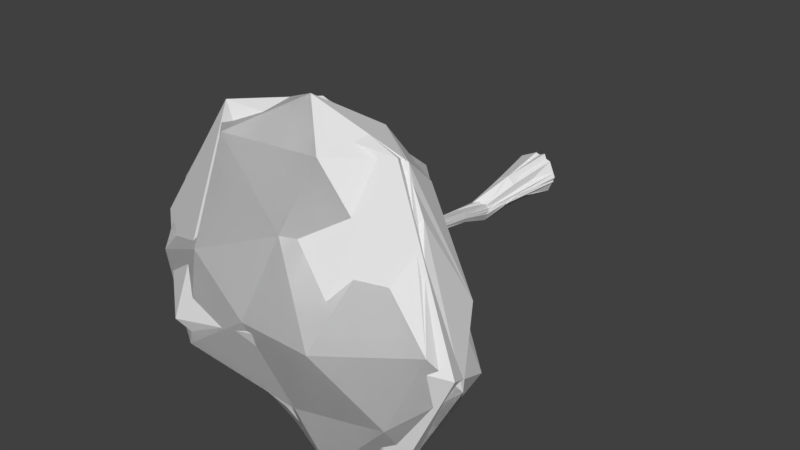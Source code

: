 # Source: agac3.blend  (saved by Blender 2.77.0; exported with 4.5.12 LTS)
import bpy
from mathutils import Matrix  # noqa: F401  (used for matrix-valued properties, if any)

bpy.ops.wm.read_factory_settings(use_empty=True)
scene = bpy.context.scene
scene.name = 'Scene'

# ---- collections
col_collection_1 = bpy.data.collections.new('Collection 1'); scene.collection.children.link(col_collection_1)

# ---- world
world_world = bpy.data.worlds.new('World'); scene.world = world_world
world_world.color = (0.05088, 0.05088, 0.05088)
world_world.use_sun_shadow = False
world_world.sun_shadow_jitter_overblur = 0.0
world_world.cycles.sampling_method = 'MANUAL'

# ---- meshes
me_cylinder_002 = bpy.data.meshes.new('Cylinder.002')
me_cylinder_002.from_pydata([(-0.2333, 1.71, -0.1047), (-0.1673, 0.8963, 4.605), (1.345, 1.228, -0.07574), (0.5015, 0.2433, 4.541), (1.989, -0.2312, -0.06738), (0.5488, -1.129, 4.431), (1.357, -1.751, -0.07154), (0.77, -0.9683, 4.64), (-0.005645, -2.131, -0.02134), (-0.5843, -2.218, 4.452), (-1.655, -1.774, -0.0763), (-1.484, -1.972, 4.431), (-2.17, -0.08697, -0.03737), (-1.337, -0.2567, 4.613), (-1.822, 0.933, -0.1372), (-1.046, 0.4834, 4.591), (0.4009, 0.2628, 11.91), (-0.6089, -0.321, 11.79), (0.5718, -0.3415, 11.9), (0.4283, -0.7481, 11.89), (0.02869, -0.721, 11.97), (-0.4496, -0.3928, 11.99), (-1.159, -0.7151, 11.79), (-0.885, -0.1085, 11.89), (0.6016, 0.6815, 23.99), (0.04286, 0.5742, 25.1), (0.88, 0.3746, 22.71), (0.4924, -0.325, 22.5), (0.1844, -0.574, 24.11), (-0.2542, -0.1345, 24.24), (-0.4212, 0.1188, 25.03), (-0.3872, 0.4079, 22.42), (0.00574, -0.6929, 21.05), (-0.07249, 0.1398, 22.03), (0.7312, 0.2778, 23.82), (0.5793, -0.3862, 20.63), (0.4587, 0.7166, 22.39), (0.5536, 0.1433, 21.8), (-0.2365, 0.2674, 24.68), (-0.1866, 0.2552, 21.62), (1.208, 2.147, 24.14), (1.116, 2.166, 25.66), (1.894, 1.701, 24.08), (2.154, 2.003, 26.26), (1.457, 2.605, 26.76), (2.355, 2.219, 24.33), (0.6614, 0.2644, 30.79), (0.3551, 0.833, 26.77), (0.5863, 0.6261, 26.18), (0.6252, 0.7545, 29.02), (0.2658, 0.07881, 27.11), (0.04886, 0.3762, 26.36), (-0.01816, 0.9853, 28.61), (-0.07099, 0.9605, 27.49), (-0.1552, 0.8913, 24.4), (10.98, -7.226, 26.38), (-4.167, -11.16, 26.9), (-14.12, 0.367, 26.63), (-4.112, 13.52, 27.23), (8.052, 10.61, 26.43), (3.944, -12.44, 33.56), (-11.15, -5.986, 32.62), (-9.566, 6.262, 31.78), (3.597, 13.49, 33.26), (12.47, 0.6815, 32.41), (-0.3517, 0.9539, 37.47), (-2.955, -6.769, 25.59), (6.155, -3.649, 25.0), (4.035, -11.18, 26.5), (11.53, 1.93, 25.83), (4.908, 7.541, 24.07), (-8.205, 0.3821, 25.97), (-11.1, -6.391, 25.99), (-2.079, 7.51, 28.15), (-10.24, 7.508, 25.15), (3.472, 13.55, 25.96), (13.79, -2.878, 29.83), (10.02, 9.507, 29.72), (0.2628, -13.44, 29.67), (9.07, -11.41, 29.72), (-15.4, -3.888, 29.65), (-9.645, -11.55, 29.73), (-9.124, 12.98, 30.13), (-15.07, 5.332, 29.57), (8.322, 13.46, 29.67), (-0.2148, 16.13, 29.72), (9.8, -5.982, 33.76), (-2.81, -8.272, 32.8), (-13.64, 0.6556, 33.48), (-4.456, 13.64, 34.54), (7.794, 7.509, 32.66), (2.241, -6.677, 35.2), (6.479, 1.254, 37.92), (-6.994, -3.824, 37.03), (-6.101, 4.52, 36.52), (1.499, 7.612, 35.16), (-1.585, -2.264, 8.011), (-1.871, -1.574, 8.012), (-0.2045, -2.264, 8.011), (-0.8949, -2.55, 8.011), (-1.581, -0.8908, 8.042), (-0.2021, -0.888, 8.03), (0.08139, -1.574, 8.011), (-0.8935, -0.6, 8.021), (0.1726, 0.6119, 17.04), (1.028, 0.3259, 16.3), (1.016, 1.12, 16.9), (-0.2987, 0.4072, 16.73), (0.5927, 0.273, 16.56), (1.221, 0.9382, 17.91), (0.4858, 1.153, 17.13), (0.04717, 1.115, 18.33)], [], [(0, 1, 3, 2), (2, 3, 5, 4), (4, 5, 7, 6), (6, 7, 9, 8), (8, 9, 11, 10), (10, 11, 13, 12), (97, 96, 21, 22), (12, 13, 15, 14), (14, 15, 1, 0), (0, 2, 4, 6, 8, 10, 12, 14), (33, 32, 28, 29), (99, 98, 19, 20), (100, 97, 22, 23), (102, 101, 16, 18), (96, 99, 20, 21), (103, 100, 23, 17), (101, 103, 17, 16), (98, 102, 18, 19), (31, 30, 52, 53), (35, 34, 26, 27), (25, 24, 40, 41), (36, 38, 31, 25), (39, 33, 29, 30), (32, 35, 27, 28), (26, 34, 43, 42), (38, 39, 30, 31), (111, 107, 39, 38), (109, 106, 37, 34), (108, 105, 35, 32), (107, 104, 33, 39), (110, 111, 38, 36), (106, 110, 36, 37), (105, 109, 34, 35), (104, 108, 32, 33), (45, 44, 41, 40), (43, 45, 40, 42), (37, 36, 44, 45), (34, 37, 45, 43), (24, 26, 42, 40), (36, 25, 41, 44), (46, 47, 53, 52, 51, 50, 49, 48), (29, 28, 50, 51), (27, 26, 48, 49), (24, 25, 47, 46), (25, 31, 53, 47), (30, 29, 51, 52), (28, 27, 49, 50), (26, 24, 46, 48), (54, 67, 66), (55, 67, 69), (54, 66, 71), (54, 71, 73), (54, 73, 70), (55, 69, 76), (56, 68, 78), (57, 72, 80), (58, 74, 82), (59, 75, 84), (55, 76, 79), (56, 78, 81), (57, 80, 83), (58, 82, 85), (59, 84, 77), (60, 86, 91), (61, 87, 93), (62, 88, 94), (63, 89, 95), (64, 90, 92), (92, 95, 65), (92, 90, 95), (90, 63, 95), (95, 94, 65), (95, 89, 94), (89, 62, 94), (94, 93, 65), (94, 88, 93), (88, 61, 93), (93, 91, 65), (93, 87, 91), (87, 60, 91), (91, 92, 65), (91, 86, 92), (86, 64, 92), (77, 90, 64), (77, 84, 90), (84, 63, 90), (85, 89, 63), (85, 82, 89), (82, 62, 89), (83, 88, 62), (83, 80, 88), (80, 61, 88), (81, 87, 61), (81, 78, 87), (78, 60, 87), (79, 86, 60), (79, 76, 86), (76, 64, 86), (84, 85, 63), (84, 75, 85), (75, 58, 85), (82, 83, 62), (82, 74, 83), (74, 57, 83), (80, 81, 61), (80, 72, 81), (72, 56, 81), (78, 79, 60), (78, 68, 79), (68, 55, 79), (76, 77, 64), (76, 69, 77), (69, 59, 77), (70, 75, 59), (70, 73, 75), (73, 58, 75), (73, 74, 58), (73, 71, 74), (71, 57, 74), (71, 72, 57), (71, 66, 72), (66, 56, 72), (69, 70, 59), (69, 67, 70), (67, 54, 70), (66, 68, 56), (66, 67, 68), (67, 55, 68), (7, 5, 102, 98), (3, 1, 103, 101), (1, 15, 100, 103), (11, 9, 99, 96), (5, 3, 101, 102), (15, 13, 97, 100), (9, 7, 98, 99), (13, 11, 96, 97), (21, 20, 108, 104), (19, 18, 109, 105), (16, 17, 110, 106), (17, 23, 111, 110), (22, 21, 104, 107), (20, 19, 105, 108), (18, 16, 106, 109), (23, 22, 107, 111)])
_uv = me_cylinder_002.uv_layers.new(name='UVMap')
_uv.uv.foreach_set('vector', [0.5512, 0.2452, 0.5513, 0.2443, 0.5516, 0.2443, 0.5516, 0.2452, 0.5516, 0.2452, 0.5516, 0.2443, 0.552, 0.2443, 0.5522, 0.2452, 0.5532, 0.2451, 0.5537, 0.2444, 0.5536, 0.2443, 0.5536, 0.2452, 0.5536, 0.2452, 0.5536, 0.2443, 0.5542, 0.2444, 0.5541, 0.2452, 0.5532, 0.2391, 0.5531, 0.24, 0.5528, 0.24, 0.5528, 0.2391, 0.5528, 0.2391, 0.5528, 0.24, 0.5524, 0.24, 0.5522, 0.2391, 0.5526, 0.2407, 0.5529, 0.2407, 0.5525, 0.2415, 0.5525, 0.2414, 0.5553, 0.2395, 0.5553, 0.2405, 0.555, 0.2405, 0.5549, 0.2395, 0.5549, 0.2395, 0.555, 0.2405, 0.5547, 0.2405, 0.5544, 0.2396, 0.5512, 0.2449, 0.5509, 0.2452, 0.5503, 0.2452, 0.5499, 0.245, 0.5499, 0.2448, 0.5502, 0.2445, 0.5508, 0.2445, 0.5511, 0.2446, 0.5524, 0.2435, 0.5527, 0.2433, 0.5527, 0.2439, 0.5525, 0.2439, 0.5544, 0.2438, 0.5541, 0.2438, 0.5537, 0.2431, 0.5538, 0.243, 0.5556, 0.2411, 0.5558, 0.2411, 0.5556, 0.2419, 0.5553, 0.2419, 0.5519, 0.2436, 0.5517, 0.2436, 0.5514, 0.2428, 0.5516, 0.2428, 0.5529, 0.2407, 0.5531, 0.2407, 0.5527, 0.2415, 0.5525, 0.2415, 0.5554, 0.2411, 0.5556, 0.2411, 0.5553, 0.2419, 0.5553, 0.2419, 0.5553, 0.2412, 0.5554, 0.2411, 0.5553, 0.2419, 0.555, 0.242, 0.5541, 0.2438, 0.5539, 0.2438, 0.5536, 0.243, 0.5537, 0.2431, 0.5554, 0.244, 0.5555, 0.2445, 0.5553, 0.2452, 0.5553, 0.245, 0.5535, 0.2415, 0.5534, 0.2409, 0.5533, 0.2411, 0.5536, 0.2412, 0.5501, 0.2439, 0.5504, 0.2438, 0.5505, 0.2441, 0.5502, 0.2442, 0.5551, 0.244, 0.5554, 0.2445, 0.5554, 0.244, 0.5553, 0.2445, 0.5524, 0.2434, 0.5524, 0.2435, 0.5525, 0.2439, 0.5524, 0.2441, 0.5538, 0.2415, 0.5535, 0.2415, 0.5536, 0.2412, 0.5537, 0.2409, 0.5502, 0.2436, 0.5499, 0.2435, 0.5499, 0.2428, 0.5503, 0.2432, 0.5554, 0.2445, 0.5554, 0.2439, 0.5555, 0.2445, 0.5554, 0.244, 0.555, 0.2432, 0.5552, 0.2429, 0.5554, 0.2439, 0.5554, 0.2445, 0.5498, 0.2425, 0.5498, 0.2422, 0.5499, 0.2432, 0.5498, 0.2436, 0.5535, 0.2422, 0.5533, 0.2422, 0.5535, 0.2415, 0.5538, 0.2415, 0.551, 0.2436, 0.5512, 0.2437, 0.5508, 0.2445, 0.5508, 0.2444, 0.5548, 0.243, 0.555, 0.2432, 0.5554, 0.2445, 0.5551, 0.244, 0.5498, 0.2452, 0.5497, 0.2452, 0.5497, 0.2441, 0.5499, 0.2442, 0.5533, 0.2422, 0.5532, 0.2419, 0.5534, 0.2409, 0.5535, 0.2415, 0.5523, 0.2425, 0.5525, 0.2424, 0.5527, 0.2433, 0.5524, 0.2435, 0.5508, 0.2442, 0.5501, 0.2445, 0.5502, 0.2442, 0.5505, 0.2441, 0.5499, 0.2428, 0.5505, 0.2431, 0.5503, 0.2432, 0.5503, 0.2432, 0.5552, 0.2439, 0.5551, 0.244, 0.5545, 0.2449, 0.5544, 0.2445, 0.5501, 0.2422, 0.5504, 0.2419, 0.5505, 0.2426, 0.5501, 0.2428, 0.5504, 0.2438, 0.5508, 0.2436, 0.5508, 0.2441, 0.5505, 0.2441, 0.5551, 0.244, 0.5553, 0.2445, 0.5547, 0.2447, 0.5545, 0.2449, 0.5525, 0.2452, 0.5523, 0.2445, 0.5522, 0.2446, 0.5522, 0.2448, 0.5524, 0.2444, 0.5525, 0.2445, 0.5524, 0.2449, 0.5524, 0.2443, 0.5525, 0.2439, 0.5527, 0.2439, 0.5525, 0.2445, 0.5524, 0.2444, 0.5536, 0.2412, 0.5533, 0.2411, 0.5534, 0.2405, 0.5533, 0.24, 0.5506, 0.2423, 0.5507, 0.2425, 0.5507, 0.2428, 0.5505, 0.2436, 0.5507, 0.2425, 0.5507, 0.242, 0.5508, 0.243, 0.5507, 0.2428, 0.55, 0.2421, 0.55, 0.242, 0.5501, 0.2424, 0.55, 0.2428, 0.5537, 0.2409, 0.5536, 0.2412, 0.5533, 0.24, 0.5535, 0.2404, 0.5505, 0.242, 0.5506, 0.2423, 0.5505, 0.2436, 0.5506, 0.2427, 0.3095, 0.1941, 0.3102, 0.1952, 0.3086, 0.1952, 0.3107, 0.1961, 0.3102, 0.1952, 0.3114, 0.1947, 0.3095, 0.1941, 0.3086, 0.1952, 0.3082, 0.1938, 0.3095, 0.1941, 0.3082, 0.1938, 0.3096, 0.1931, 0.304, 0.1967, 0.3052, 0.1971, 0.3043, 0.1978, 0.3111, 0.1962, 0.311, 0.1976, 0.3104, 0.1967, 0.31, 0.1971, 0.3099, 0.1984, 0.3094, 0.1977, 0.3082, 0.1985, 0.3087, 0.1995, 0.3078, 0.1993, 0.3087, 0.1962, 0.3086, 0.1973, 0.3079, 0.1965, 0.3109, 0.1991, 0.3111, 0.1998, 0.3103, 0.1995, 0.31, 0.1997, 0.3095, 0.2003, 0.3093, 0.1992, 0.31, 0.1971, 0.3094, 0.1977, 0.3096, 0.1962, 0.3082, 0.1985, 0.3078, 0.1993, 0.3076, 0.1978, 0.304, 0.1986, 0.3037, 0.1995, 0.3037, 0.198, 0.3109, 0.1991, 0.3103, 0.1995, 0.3103, 0.1988, 0.303, 0.1935, 0.3041, 0.1926, 0.304, 0.1938, 0.3066, 0.1967, 0.3066, 0.1979, 0.306, 0.1975, 0.306, 0.1974, 0.3052, 0.198, 0.3054, 0.1967, 0.3073, 0.1935, 0.3073, 0.1948, 0.3063, 0.1939, 0.3052, 0.1921, 0.3063, 0.1929, 0.3052, 0.1931, 0.3052, 0.1931, 0.3063, 0.1939, 0.3052, 0.1942, 0.3052, 0.1931, 0.3063, 0.1929, 0.3063, 0.1939, 0.3063, 0.1929, 0.3073, 0.1935, 0.3063, 0.1939, 0.3063, 0.1939, 0.3058, 0.1951, 0.3052, 0.1942, 0.3063, 0.1939, 0.3073, 0.1948, 0.3058, 0.1951, 0.3073, 0.1948, 0.3061, 0.1957, 0.3058, 0.1951, 0.3058, 0.1951, 0.3044, 0.1953, 0.3052, 0.1942, 0.3058, 0.1951, 0.3052, 0.1964, 0.3044, 0.1953, 0.3052, 0.1964, 0.3041, 0.196, 0.3044, 0.1953, 0.3044, 0.1953, 0.304, 0.1938, 0.3052, 0.1942, 0.3044, 0.1953, 0.3037, 0.1946, 0.304, 0.1938, 0.3037, 0.1946, 0.303, 0.1935, 0.304, 0.1938, 0.304, 0.1938, 0.3052, 0.1931, 0.3052, 0.1942, 0.304, 0.1938, 0.3041, 0.1926, 0.3052, 0.1931, 0.3041, 0.1926, 0.3052, 0.1921, 0.3052, 0.1931, 0.3067, 0.1925, 0.3063, 0.1929, 0.3052, 0.1921, 0.3067, 0.1925, 0.3073, 0.1928, 0.3063, 0.1929, 0.3073, 0.1928, 0.3073, 0.1935, 0.3063, 0.1929, 0.3037, 0.198, 0.3029, 0.1988, 0.3029, 0.1975, 0.3037, 0.198, 0.3037, 0.1995, 0.3029, 0.1988, 0.3073, 0.1956, 0.3061, 0.1957, 0.3073, 0.1948, 0.306, 0.1984, 0.3052, 0.198, 0.306, 0.1974, 0.3076, 0.1978, 0.3078, 0.1993, 0.3073, 0.1986, 0.3045, 0.1967, 0.3041, 0.196, 0.3052, 0.1964, 0.3032, 0.1957, 0.3037, 0.1946, 0.3041, 0.196, 0.3032, 0.1957, 0.3029, 0.1941, 0.3037, 0.1946, 0.3029, 0.1941, 0.303, 0.1935, 0.3037, 0.1946, 0.3032, 0.1927, 0.3041, 0.1926, 0.303, 0.1935, 0.3093, 0.1992, 0.3095, 0.2003, 0.3088, 0.1995, 0.3046, 0.1919, 0.3052, 0.1921, 0.3041, 0.1926, 0.3033, 0.1967, 0.3037, 0.198, 0.3029, 0.1975, 0.3033, 0.1967, 0.304, 0.1974, 0.3037, 0.198, 0.3108, 0.1925, 0.3097, 0.1921, 0.3105, 0.1919, 0.3073, 0.1956, 0.306, 0.1966, 0.3061, 0.1957, 0.3079, 0.1965, 0.3086, 0.1973, 0.3076, 0.1978, 0.3086, 0.1973, 0.3082, 0.1985, 0.3076, 0.1978, 0.3045, 0.1967, 0.3032, 0.1957, 0.3041, 0.196, 0.3078, 0.1993, 0.3087, 0.1995, 0.3085, 0.2004, 0.3074, 0.1946, 0.3082, 0.1958, 0.3073, 0.1955, 0.3094, 0.1977, 0.3093, 0.1992, 0.3087, 0.1983, 0.3094, 0.1977, 0.3099, 0.1984, 0.3093, 0.1992, 0.3099, 0.1984, 0.31, 0.1997, 0.3093, 0.1992, 0.3104, 0.1967, 0.3103, 0.1988, 0.31, 0.1973, 0.3104, 0.1967, 0.311, 0.1976, 0.3103, 0.1988, 0.311, 0.1976, 0.3109, 0.1991, 0.3103, 0.1988, 0.3107, 0.1934, 0.3108, 0.1925, 0.3114, 0.1932, 0.3043, 0.1978, 0.3052, 0.1971, 0.3052, 0.1983, 0.3096, 0.1931, 0.3097, 0.1921, 0.3108, 0.1925, 0.3096, 0.1931, 0.3084, 0.1926, 0.3097, 0.1921, 0.3096, 0.1931, 0.3082, 0.1938, 0.3084, 0.1926, 0.3082, 0.1938, 0.3073, 0.1934, 0.3084, 0.1926, 0.3082, 0.1938, 0.3074, 0.1946, 0.3073, 0.1934, 0.3082, 0.1938, 0.3086, 0.1952, 0.3074, 0.1946, 0.3086, 0.1952, 0.3082, 0.1958, 0.3074, 0.1946, 0.3114, 0.1947, 0.3107, 0.1934, 0.3114, 0.1932, 0.3114, 0.1947, 0.3102, 0.1952, 0.3107, 0.1934, 0.3102, 0.1952, 0.3095, 0.1941, 0.3107, 0.1934, 0.3086, 0.1952, 0.3094, 0.1962, 0.3082, 0.1958, 0.3086, 0.1952, 0.3102, 0.1952, 0.3094, 0.1962, 0.3102, 0.1952, 0.3107, 0.1961, 0.3094, 0.1962, 0.552, 0.2442, 0.552, 0.2443, 0.5519, 0.2436, 0.5521, 0.2435, 0.5516, 0.2443, 0.5513, 0.2443, 0.5515, 0.2436, 0.5517, 0.2436, 0.5547, 0.2405, 0.555, 0.2405, 0.5556, 0.2411, 0.5554, 0.2411, 0.5528, 0.24, 0.5531, 0.24, 0.5531, 0.2407, 0.5529, 0.2407, 0.552, 0.2443, 0.5516, 0.2443, 0.5517, 0.2436, 0.5519, 0.2436, 0.555, 0.2405, 0.5553, 0.2405, 0.5558, 0.2411, 0.5556, 0.2411, 0.5542, 0.2444, 0.5536, 0.2443, 0.5541, 0.2438, 0.5544, 0.2438, 0.5524, 0.24, 0.5528, 0.24, 0.5529, 0.2407, 0.5526, 0.2407, 0.5525, 0.2415, 0.5527, 0.2415, 0.5525, 0.2424, 0.5523, 0.2425, 0.5517, 0.2428, 0.5516, 0.2428, 0.5512, 0.2417, 0.5514, 0.242, 0.555, 0.242, 0.5553, 0.2419, 0.5548, 0.243, 0.5547, 0.243, 0.5553, 0.2419, 0.5553, 0.2419, 0.555, 0.2432, 0.5548, 0.243, 0.5508, 0.2427, 0.5511, 0.2427, 0.5512, 0.2437, 0.551, 0.2436, 0.5538, 0.243, 0.5537, 0.2431, 0.5533, 0.2422, 0.5535, 0.2422, 0.5516, 0.2428, 0.5514, 0.2428, 0.5512, 0.2419, 0.5512, 0.2417, 0.5553, 0.2419, 0.5556, 0.2419, 0.5552, 0.2429, 0.555, 0.2432])
me_cylinder_002.use_remesh_preserve_volume = False
me_cylinder_002.use_remesh_preserve_attributes = False
me_cylinder_002.use_mirror_vertex_groups = False
me_cylinder_002.update()
me_cylinder_001 = bpy.data.meshes.new('Cylinder.001')
me_cylinder_001.from_pydata([(-0.2333, 1.71, -0.1047), (-0.1673, 0.8963, 4.605), (1.345, 1.228, -0.07574), (0.5015, 0.2433, 4.541), (1.989, -0.2312, -0.06738), (0.5488, -1.129, 4.431), (1.357, -1.751, -0.07154), (0.77, -0.9683, 4.64), (-0.005645, -2.131, -0.02134), (-0.5843, -2.218, 4.452), (-1.655, -1.774, -0.0763), (-1.484, -1.972, 4.431), (-2.17, -0.08697, -0.03737), (-1.337, -0.2567, 4.613), (-1.822, 0.933, -0.1372), (-1.046, 0.4834, 4.591), (0.4009, 0.2628, 11.91), (-0.6089, -0.321, 11.79), (0.5718, -0.3415, 11.9), (0.4283, -0.7481, 11.89), (0.02869, -0.721, 11.97), (-0.4496, -0.3928, 11.99), (-1.159, -0.7151, 11.79), (-0.885, -0.1085, 11.89), (0.6016, 0.6815, 23.99), (0.04286, 0.5742, 25.1), (0.88, 0.3746, 22.71), (0.4924, -0.325, 22.5), (0.1844, -0.574, 24.11), (-0.2542, -0.1345, 24.24), (-0.4212, 0.1188, 25.03), (-0.3872, 0.4079, 22.42), (0.00574, -0.6929, 21.05), (-0.07249, 0.1398, 22.03), (0.7312, 0.2778, 23.82), (0.5793, -0.3862, 20.63), (0.4587, 0.7166, 22.39), (0.5536, 0.1433, 21.8), (-0.2365, 0.2674, 24.68), (-0.1866, 0.2552, 21.62), (1.208, 2.147, 24.14), (1.116, 2.166, 25.66), (1.894, 1.701, 24.08), (2.154, 2.003, 26.26), (1.457, 2.605, 26.76), (2.355, 2.219, 24.33), (0.6614, 0.2644, 30.79), (0.3551, 0.833, 26.77), (0.5863, 0.6261, 26.18), (0.6252, 0.7545, 29.02), (0.2658, 0.07881, 27.11), (0.04886, 0.3762, 26.36), (-0.01816, 0.9853, 28.61), (-0.07099, 0.9605, 27.49), (-0.1552, 0.8913, 24.4), (10.98, -7.226, 26.38), (-4.167, -11.16, 26.9), (-14.12, 0.367, 26.63), (-4.112, 13.52, 27.23), (8.052, 10.61, 26.43), (3.944, -12.44, 33.56), (-11.15, -5.986, 32.62), (-9.566, 6.262, 31.78), (3.597, 13.49, 33.26), (12.47, 0.6815, 32.41), (-0.3517, 0.9539, 37.47), (-2.955, -6.769, 25.59), (6.155, -3.649, 25.0), (4.035, -11.18, 26.5), (11.53, 1.93, 25.83), (4.908, 7.541, 24.07), (-8.205, 0.3821, 25.97), (-11.1, -6.391, 25.99), (-2.079, 7.51, 28.15), (-10.24, 7.508, 25.15), (3.472, 13.55, 25.96), (13.79, -2.878, 29.83), (10.02, 9.507, 29.72), (0.2628, -13.44, 29.67), (9.07, -11.41, 29.72), (-15.4, -3.888, 29.65), (-9.645, -11.55, 29.73), (-9.124, 12.98, 30.13), (-15.07, 5.332, 29.57), (8.322, 13.46, 29.67), (-0.2148, 16.13, 29.72), (9.8, -5.982, 33.76), (-2.81, -8.272, 32.8), (-13.64, 0.6556, 33.48), (-4.456, 13.64, 34.54), (7.794, 7.509, 32.66), (2.241, -6.677, 35.2), (6.479, 1.254, 37.92), (-6.994, -3.824, 37.03), (-6.101, 4.52, 36.52), (1.499, 7.612, 35.16), (-1.585, -2.264, 8.011), (-1.871, -1.574, 8.012), (-0.2045, -2.264, 8.011), (-0.8949, -2.55, 8.011), (-1.581, -0.8908, 8.042), (-0.2021, -0.888, 8.03), (0.08139, -1.574, 8.011), (-0.8935, -0.6, 8.021), (0.1726, 0.6119, 17.04), (1.028, 0.3259, 16.3), (1.016, 1.12, 16.9), (-0.2987, 0.4072, 16.73), (0.5927, 0.273, 16.56), (1.221, 0.9382, 17.91), (0.4858, 1.153, 17.13), (0.04717, 1.115, 18.33)], [], [(0, 1, 3, 2), (2, 3, 5, 4), (4, 5, 7, 6), (6, 7, 9, 8), (8, 9, 11, 10), (10, 11, 13, 12), (97, 96, 21, 22), (12, 13, 15, 14), (14, 15, 1, 0), (0, 2, 4, 6, 8, 10, 12, 14), (33, 32, 28, 29), (99, 98, 19, 20), (100, 97, 22, 23), (102, 101, 16, 18), (96, 99, 20, 21), (103, 100, 23, 17), (101, 103, 17, 16), (98, 102, 18, 19), (31, 30, 52, 53), (35, 34, 26, 27), (25, 24, 40, 41), (36, 38, 31, 25), (39, 33, 29, 30), (32, 35, 27, 28), (26, 34, 43, 42), (38, 39, 30, 31), (111, 107, 39, 38), (109, 106, 37, 34), (108, 105, 35, 32), (107, 104, 33, 39), (110, 111, 38, 36), (106, 110, 36, 37), (105, 109, 34, 35), (104, 108, 32, 33), (45, 44, 41, 40), (43, 45, 40, 42), (37, 36, 44, 45), (34, 37, 45, 43), (24, 26, 42, 40), (36, 25, 41, 44), (46, 47, 53, 52, 51, 50, 49, 48), (29, 28, 50, 51), (27, 26, 48, 49), (24, 25, 47, 46), (25, 31, 53, 47), (30, 29, 51, 52), (28, 27, 49, 50), (26, 24, 46, 48), (54, 67, 66), (55, 67, 69), (54, 66, 71), (54, 71, 73), (54, 73, 70), (55, 69, 76), (56, 68, 78), (57, 72, 80), (58, 74, 82), (59, 75, 84), (55, 76, 79), (56, 78, 81), (57, 80, 83), (58, 82, 85), (59, 84, 77), (60, 86, 91), (61, 87, 93), (62, 88, 94), (63, 89, 95), (64, 90, 92), (92, 95, 65), (92, 90, 95), (90, 63, 95), (95, 94, 65), (95, 89, 94), (89, 62, 94), (94, 93, 65), (94, 88, 93), (88, 61, 93), (93, 91, 65), (93, 87, 91), (87, 60, 91), (91, 92, 65), (91, 86, 92), (86, 64, 92), (77, 90, 64), (77, 84, 90), (84, 63, 90), (85, 89, 63), (85, 82, 89), (82, 62, 89), (83, 88, 62), (83, 80, 88), (80, 61, 88), (81, 87, 61), (81, 78, 87), (78, 60, 87), (79, 86, 60), (79, 76, 86), (76, 64, 86), (84, 85, 63), (84, 75, 85), (75, 58, 85), (82, 83, 62), (82, 74, 83), (74, 57, 83), (80, 81, 61), (80, 72, 81), (72, 56, 81), (78, 79, 60), (78, 68, 79), (68, 55, 79), (76, 77, 64), (76, 69, 77), (69, 59, 77), (70, 75, 59), (70, 73, 75), (73, 58, 75), (73, 74, 58), (73, 71, 74), (71, 57, 74), (71, 72, 57), (71, 66, 72), (66, 56, 72), (69, 70, 59), (69, 67, 70), (67, 54, 70), (66, 68, 56), (66, 67, 68), (67, 55, 68), (7, 5, 102, 98), (3, 1, 103, 101), (1, 15, 100, 103), (11, 9, 99, 96), (5, 3, 101, 102), (15, 13, 97, 100), (9, 7, 98, 99), (13, 11, 96, 97), (21, 20, 108, 104), (19, 18, 109, 105), (16, 17, 110, 106), (17, 23, 111, 110), (22, 21, 104, 107), (20, 19, 105, 108), (18, 16, 106, 109), (23, 22, 107, 111)])
_uv = me_cylinder_001.uv_layers.new(name='UVMap')
_uv.uv.foreach_set('vector', [0.5512, 0.2452, 0.5513, 0.2443, 0.5516, 0.2443, 0.5516, 0.2452, 0.5516, 0.2452, 0.5516, 0.2443, 0.552, 0.2443, 0.5522, 0.2452, 0.5532, 0.2451, 0.5537, 0.2444, 0.5536, 0.2443, 0.5536, 0.2452, 0.5536, 0.2452, 0.5536, 0.2443, 0.5542, 0.2444, 0.5541, 0.2452, 0.5532, 0.2391, 0.5531, 0.24, 0.5528, 0.24, 0.5528, 0.2391, 0.5528, 0.2391, 0.5528, 0.24, 0.5524, 0.24, 0.5522, 0.2391, 0.5526, 0.2407, 0.5529, 0.2407, 0.5525, 0.2415, 0.5525, 0.2414, 0.5553, 0.2395, 0.5553, 0.2405, 0.555, 0.2405, 0.5549, 0.2395, 0.5549, 0.2395, 0.555, 0.2405, 0.5547, 0.2405, 0.5544, 0.2396, 0.5512, 0.2449, 0.5509, 0.2452, 0.5503, 0.2452, 0.5499, 0.245, 0.5499, 0.2448, 0.5502, 0.2445, 0.5508, 0.2445, 0.5511, 0.2446, 0.5524, 0.2435, 0.5527, 0.2433, 0.5527, 0.2439, 0.5525, 0.2439, 0.5544, 0.2438, 0.5541, 0.2438, 0.5537, 0.2431, 0.5538, 0.243, 0.5556, 0.2411, 0.5558, 0.2411, 0.5556, 0.2419, 0.5553, 0.2419, 0.5519, 0.2436, 0.5517, 0.2436, 0.5514, 0.2428, 0.5516, 0.2428, 0.5529, 0.2407, 0.5531, 0.2407, 0.5527, 0.2415, 0.5525, 0.2415, 0.5554, 0.2411, 0.5556, 0.2411, 0.5553, 0.2419, 0.5553, 0.2419, 0.5553, 0.2412, 0.5554, 0.2411, 0.5553, 0.2419, 0.555, 0.242, 0.5541, 0.2438, 0.5539, 0.2438, 0.5536, 0.243, 0.5537, 0.2431, 0.5554, 0.244, 0.5555, 0.2445, 0.5553, 0.2452, 0.5553, 0.245, 0.5535, 0.2415, 0.5534, 0.2409, 0.5533, 0.2411, 0.5536, 0.2412, 0.5501, 0.2439, 0.5504, 0.2438, 0.5505, 0.2441, 0.5502, 0.2442, 0.5551, 0.244, 0.5554, 0.2445, 0.5554, 0.244, 0.5553, 0.2445, 0.5524, 0.2434, 0.5524, 0.2435, 0.5525, 0.2439, 0.5524, 0.2441, 0.5538, 0.2415, 0.5535, 0.2415, 0.5536, 0.2412, 0.5537, 0.2409, 0.5502, 0.2436, 0.5499, 0.2435, 0.5499, 0.2428, 0.5503, 0.2432, 0.5554, 0.2445, 0.5554, 0.2439, 0.5555, 0.2445, 0.5554, 0.244, 0.555, 0.2432, 0.5552, 0.2429, 0.5554, 0.2439, 0.5554, 0.2445, 0.5498, 0.2425, 0.5498, 0.2422, 0.5499, 0.2432, 0.5498, 0.2436, 0.5535, 0.2422, 0.5533, 0.2422, 0.5535, 0.2415, 0.5538, 0.2415, 0.551, 0.2436, 0.5512, 0.2437, 0.5508, 0.2445, 0.5508, 0.2444, 0.5548, 0.243, 0.555, 0.2432, 0.5554, 0.2445, 0.5551, 0.244, 0.5498, 0.2452, 0.5497, 0.2452, 0.5497, 0.2441, 0.5499, 0.2442, 0.5533, 0.2422, 0.5532, 0.2419, 0.5534, 0.2409, 0.5535, 0.2415, 0.5523, 0.2425, 0.5525, 0.2424, 0.5527, 0.2433, 0.5524, 0.2435, 0.5508, 0.2442, 0.5501, 0.2445, 0.5502, 0.2442, 0.5505, 0.2441, 0.5499, 0.2428, 0.5505, 0.2431, 0.5503, 0.2432, 0.5503, 0.2432, 0.5552, 0.2439, 0.5551, 0.244, 0.5545, 0.2449, 0.5544, 0.2445, 0.5501, 0.2422, 0.5504, 0.2419, 0.5505, 0.2426, 0.5501, 0.2428, 0.5504, 0.2438, 0.5508, 0.2436, 0.5508, 0.2441, 0.5505, 0.2441, 0.5551, 0.244, 0.5553, 0.2445, 0.5547, 0.2447, 0.5545, 0.2449, 0.5525, 0.2452, 0.5523, 0.2445, 0.5522, 0.2446, 0.5522, 0.2448, 0.5524, 0.2444, 0.5525, 0.2445, 0.5524, 0.2449, 0.5524, 0.2443, 0.5525, 0.2439, 0.5527, 0.2439, 0.5525, 0.2445, 0.5524, 0.2444, 0.5536, 0.2412, 0.5533, 0.2411, 0.5534, 0.2405, 0.5533, 0.24, 0.5506, 0.2423, 0.5507, 0.2425, 0.5507, 0.2428, 0.5505, 0.2436, 0.5507, 0.2425, 0.5507, 0.242, 0.5508, 0.243, 0.5507, 0.2428, 0.55, 0.2421, 0.55, 0.242, 0.5501, 0.2424, 0.55, 0.2428, 0.5537, 0.2409, 0.5536, 0.2412, 0.5533, 0.24, 0.5535, 0.2404, 0.5505, 0.242, 0.5506, 0.2423, 0.5505, 0.2436, 0.5506, 0.2427, 0.3095, 0.1941, 0.3102, 0.1952, 0.3086, 0.1952, 0.3107, 0.1961, 0.3102, 0.1952, 0.3114, 0.1947, 0.3095, 0.1941, 0.3086, 0.1952, 0.3082, 0.1938, 0.3095, 0.1941, 0.3082, 0.1938, 0.3096, 0.1931, 0.304, 0.1967, 0.3052, 0.1971, 0.3043, 0.1978, 0.3111, 0.1962, 0.311, 0.1976, 0.3104, 0.1967, 0.31, 0.1971, 0.3099, 0.1984, 0.3094, 0.1977, 0.3082, 0.1985, 0.3087, 0.1995, 0.3078, 0.1993, 0.3087, 0.1962, 0.3086, 0.1973, 0.3079, 0.1965, 0.3109, 0.1991, 0.3111, 0.1998, 0.3103, 0.1995, 0.31, 0.1997, 0.3095, 0.2003, 0.3093, 0.1992, 0.31, 0.1971, 0.3094, 0.1977, 0.3096, 0.1962, 0.3082, 0.1985, 0.3078, 0.1993, 0.3076, 0.1978, 0.304, 0.1986, 0.3037, 0.1995, 0.3037, 0.198, 0.3109, 0.1991, 0.3103, 0.1995, 0.3103, 0.1988, 0.303, 0.1935, 0.3041, 0.1926, 0.304, 0.1938, 0.3066, 0.1967, 0.3066, 0.1979, 0.306, 0.1975, 0.306, 0.1974, 0.3052, 0.198, 0.3054, 0.1967, 0.3073, 0.1935, 0.3073, 0.1948, 0.3063, 0.1939, 0.3052, 0.1921, 0.3063, 0.1929, 0.3052, 0.1931, 0.3052, 0.1931, 0.3063, 0.1939, 0.3052, 0.1942, 0.3052, 0.1931, 0.3063, 0.1929, 0.3063, 0.1939, 0.3063, 0.1929, 0.3073, 0.1935, 0.3063, 0.1939, 0.3063, 0.1939, 0.3058, 0.1951, 0.3052, 0.1942, 0.3063, 0.1939, 0.3073, 0.1948, 0.3058, 0.1951, 0.3073, 0.1948, 0.3061, 0.1957, 0.3058, 0.1951, 0.3058, 0.1951, 0.3044, 0.1953, 0.3052, 0.1942, 0.3058, 0.1951, 0.3052, 0.1964, 0.3044, 0.1953, 0.3052, 0.1964, 0.3041, 0.196, 0.3044, 0.1953, 0.3044, 0.1953, 0.304, 0.1938, 0.3052, 0.1942, 0.3044, 0.1953, 0.3037, 0.1946, 0.304, 0.1938, 0.3037, 0.1946, 0.303, 0.1935, 0.304, 0.1938, 0.304, 0.1938, 0.3052, 0.1931, 0.3052, 0.1942, 0.304, 0.1938, 0.3041, 0.1926, 0.3052, 0.1931, 0.3041, 0.1926, 0.3052, 0.1921, 0.3052, 0.1931, 0.3067, 0.1925, 0.3063, 0.1929, 0.3052, 0.1921, 0.3067, 0.1925, 0.3073, 0.1928, 0.3063, 0.1929, 0.3073, 0.1928, 0.3073, 0.1935, 0.3063, 0.1929, 0.3037, 0.198, 0.3029, 0.1988, 0.3029, 0.1975, 0.3037, 0.198, 0.3037, 0.1995, 0.3029, 0.1988, 0.3073, 0.1956, 0.3061, 0.1957, 0.3073, 0.1948, 0.306, 0.1984, 0.3052, 0.198, 0.306, 0.1974, 0.3076, 0.1978, 0.3078, 0.1993, 0.3073, 0.1986, 0.3045, 0.1967, 0.3041, 0.196, 0.3052, 0.1964, 0.3032, 0.1957, 0.3037, 0.1946, 0.3041, 0.196, 0.3032, 0.1957, 0.3029, 0.1941, 0.3037, 0.1946, 0.3029, 0.1941, 0.303, 0.1935, 0.3037, 0.1946, 0.3032, 0.1927, 0.3041, 0.1926, 0.303, 0.1935, 0.3093, 0.1992, 0.3095, 0.2003, 0.3088, 0.1995, 0.3046, 0.1919, 0.3052, 0.1921, 0.3041, 0.1926, 0.3033, 0.1967, 0.3037, 0.198, 0.3029, 0.1975, 0.3033, 0.1967, 0.304, 0.1974, 0.3037, 0.198, 0.3108, 0.1925, 0.3097, 0.1921, 0.3105, 0.1919, 0.3073, 0.1956, 0.306, 0.1966, 0.3061, 0.1957, 0.3079, 0.1965, 0.3086, 0.1973, 0.3076, 0.1978, 0.3086, 0.1973, 0.3082, 0.1985, 0.3076, 0.1978, 0.3045, 0.1967, 0.3032, 0.1957, 0.3041, 0.196, 0.3078, 0.1993, 0.3087, 0.1995, 0.3085, 0.2004, 0.3074, 0.1946, 0.3082, 0.1958, 0.3073, 0.1955, 0.3094, 0.1977, 0.3093, 0.1992, 0.3087, 0.1983, 0.3094, 0.1977, 0.3099, 0.1984, 0.3093, 0.1992, 0.3099, 0.1984, 0.31, 0.1997, 0.3093, 0.1992, 0.3104, 0.1967, 0.3103, 0.1988, 0.31, 0.1973, 0.3104, 0.1967, 0.311, 0.1976, 0.3103, 0.1988, 0.311, 0.1976, 0.3109, 0.1991, 0.3103, 0.1988, 0.3107, 0.1934, 0.3108, 0.1925, 0.3114, 0.1932, 0.3043, 0.1978, 0.3052, 0.1971, 0.3052, 0.1983, 0.3096, 0.1931, 0.3097, 0.1921, 0.3108, 0.1925, 0.3096, 0.1931, 0.3084, 0.1926, 0.3097, 0.1921, 0.3096, 0.1931, 0.3082, 0.1938, 0.3084, 0.1926, 0.3082, 0.1938, 0.3073, 0.1934, 0.3084, 0.1926, 0.3082, 0.1938, 0.3074, 0.1946, 0.3073, 0.1934, 0.3082, 0.1938, 0.3086, 0.1952, 0.3074, 0.1946, 0.3086, 0.1952, 0.3082, 0.1958, 0.3074, 0.1946, 0.3114, 0.1947, 0.3107, 0.1934, 0.3114, 0.1932, 0.3114, 0.1947, 0.3102, 0.1952, 0.3107, 0.1934, 0.3102, 0.1952, 0.3095, 0.1941, 0.3107, 0.1934, 0.3086, 0.1952, 0.3094, 0.1962, 0.3082, 0.1958, 0.3086, 0.1952, 0.3102, 0.1952, 0.3094, 0.1962, 0.3102, 0.1952, 0.3107, 0.1961, 0.3094, 0.1962, 0.552, 0.2442, 0.552, 0.2443, 0.5519, 0.2436, 0.5521, 0.2435, 0.5516, 0.2443, 0.5513, 0.2443, 0.5515, 0.2436, 0.5517, 0.2436, 0.5547, 0.2405, 0.555, 0.2405, 0.5556, 0.2411, 0.5554, 0.2411, 0.5528, 0.24, 0.5531, 0.24, 0.5531, 0.2407, 0.5529, 0.2407, 0.552, 0.2443, 0.5516, 0.2443, 0.5517, 0.2436, 0.5519, 0.2436, 0.555, 0.2405, 0.5553, 0.2405, 0.5558, 0.2411, 0.5556, 0.2411, 0.5542, 0.2444, 0.5536, 0.2443, 0.5541, 0.2438, 0.5544, 0.2438, 0.5524, 0.24, 0.5528, 0.24, 0.5529, 0.2407, 0.5526, 0.2407, 0.5525, 0.2415, 0.5527, 0.2415, 0.5525, 0.2424, 0.5523, 0.2425, 0.5517, 0.2428, 0.5516, 0.2428, 0.5512, 0.2417, 0.5514, 0.242, 0.555, 0.242, 0.5553, 0.2419, 0.5548, 0.243, 0.5547, 0.243, 0.5553, 0.2419, 0.5553, 0.2419, 0.555, 0.2432, 0.5548, 0.243, 0.5508, 0.2427, 0.5511, 0.2427, 0.5512, 0.2437, 0.551, 0.2436, 0.5538, 0.243, 0.5537, 0.2431, 0.5533, 0.2422, 0.5535, 0.2422, 0.5516, 0.2428, 0.5514, 0.2428, 0.5512, 0.2419, 0.5512, 0.2417, 0.5553, 0.2419, 0.5556, 0.2419, 0.5552, 0.2429, 0.555, 0.2432])
me_cylinder_001.use_remesh_preserve_volume = False
me_cylinder_001.use_remesh_preserve_attributes = False
me_cylinder_001.use_mirror_vertex_groups = False
me_cylinder_001.update()
me_cylinder = bpy.data.meshes.new('Cylinder')
me_cylinder.from_pydata([(-0.2333, 1.71, -0.1047), (-0.1673, 0.8963, 4.605), (1.345, 1.228, -0.07574), (0.5015, 0.2433, 4.541), (1.989, -0.2312, -0.06738), (0.5488, -1.129, 4.431), (1.357, -1.751, -0.07154), (0.77, -0.9683, 4.64), (-0.005645, -2.131, -0.02134), (-0.5843, -2.218, 4.452), (-1.655, -1.774, -0.0763), (-1.484, -1.972, 4.431), (-2.17, -0.08697, -0.03737), (-1.337, -0.2567, 4.613), (-1.822, 0.933, -0.1372), (-1.046, 0.4834, 4.591), (0.4009, 0.2628, 11.91), (-0.6089, -0.321, 11.79), (0.5718, -0.3415, 11.9), (0.4283, -0.7481, 11.89), (0.02869, -0.721, 11.97), (-0.4496, -0.3928, 11.99), (-1.159, -0.7151, 11.79), (-0.885, -0.1085, 11.89), (0.6016, 0.6815, 23.99), (0.04286, 0.5742, 25.1), (0.88, 0.3746, 22.71), (0.4924, -0.325, 22.5), (0.1844, -0.574, 24.11), (-0.2542, -0.1345, 24.24), (-0.4212, 0.1188, 25.03), (-0.3872, 0.4079, 22.42), (0.00574, -0.6929, 21.05), (-0.07249, 0.1398, 22.03), (0.7312, 0.2778, 23.82), (0.5793, -0.3862, 20.63), (0.4587, 0.7166, 22.39), (0.5536, 0.1433, 21.8), (-0.2365, 0.2674, 24.68), (-0.1866, 0.2552, 21.62), (1.208, 2.147, 24.14), (1.116, 2.166, 25.66), (1.894, 1.701, 24.08), (2.154, 2.003, 26.26), (1.457, 2.605, 26.76), (2.355, 2.219, 24.33), (0.6614, 0.2644, 30.79), (0.3551, 0.833, 26.77), (0.5863, 0.6261, 26.18), (0.6252, 0.7545, 29.02), (0.2658, 0.07881, 27.11), (0.04886, 0.3762, 26.36), (-0.01816, 0.9853, 28.61), (-0.07099, 0.9605, 27.49), (-0.1552, 0.8913, 24.4), (10.98, -7.226, 26.38), (-4.167, -11.16, 26.9), (-14.12, 0.367, 26.63), (-4.112, 13.52, 27.23), (8.052, 10.61, 26.43), (3.944, -12.44, 33.56), (-11.15, -5.986, 32.62), (-9.566, 6.262, 31.78), (3.597, 13.49, 33.26), (12.47, 0.6815, 32.41), (-0.3517, 0.9539, 37.47), (-2.955, -6.769, 25.59), (6.155, -3.649, 25.0), (4.035, -11.18, 26.5), (11.53, 1.93, 25.83), (4.908, 7.541, 24.07), (-8.205, 0.3821, 25.97), (-11.1, -6.391, 25.99), (-2.079, 7.51, 28.15), (-10.24, 7.508, 25.15), (3.472, 13.55, 25.96), (13.79, -2.878, 29.83), (10.02, 9.507, 29.72), (0.2628, -13.44, 29.67), (9.07, -11.41, 29.72), (-15.4, -3.888, 29.65), (-9.645, -11.55, 29.73), (-9.124, 12.98, 30.13), (-15.07, 5.332, 29.57), (8.322, 13.46, 29.67), (-0.2148, 16.13, 29.72), (9.8, -5.982, 33.76), (-2.81, -8.272, 32.8), (-13.64, 0.6556, 33.48), (-4.456, 13.64, 34.54), (7.794, 7.509, 32.66), (2.241, -6.677, 35.2), (6.479, 1.254, 37.92), (-6.994, -3.824, 37.03), (-6.101, 4.52, 36.52), (1.499, 7.612, 35.16), (-1.585, -2.264, 8.011), (-1.871, -1.574, 8.012), (-0.2045, -2.264, 8.011), (-0.8949, -2.55, 8.011), (-1.581, -0.8908, 8.042), (-0.2021, -0.888, 8.03), (0.08139, -1.574, 8.011), (-0.8935, -0.6, 8.021), (0.1726, 0.6119, 17.04), (1.028, 0.3259, 16.3), (1.016, 1.12, 16.9), (-0.2987, 0.4072, 16.73), (0.5927, 0.273, 16.56), (1.221, 0.9382, 17.91), (0.4858, 1.153, 17.13), (0.04717, 1.115, 18.33)], [], [(0, 1, 3, 2), (2, 3, 5, 4), (4, 5, 7, 6), (6, 7, 9, 8), (8, 9, 11, 10), (10, 11, 13, 12), (97, 96, 21, 22), (12, 13, 15, 14), (14, 15, 1, 0), (0, 2, 4, 6, 8, 10, 12, 14), (33, 32, 28, 29), (99, 98, 19, 20), (100, 97, 22, 23), (102, 101, 16, 18), (96, 99, 20, 21), (103, 100, 23, 17), (101, 103, 17, 16), (98, 102, 18, 19), (31, 30, 52, 53), (35, 34, 26, 27), (25, 24, 40, 41), (36, 38, 31, 25), (39, 33, 29, 30), (32, 35, 27, 28), (26, 34, 43, 42), (38, 39, 30, 31), (111, 107, 39, 38), (109, 106, 37, 34), (108, 105, 35, 32), (107, 104, 33, 39), (110, 111, 38, 36), (106, 110, 36, 37), (105, 109, 34, 35), (104, 108, 32, 33), (45, 44, 41, 40), (43, 45, 40, 42), (37, 36, 44, 45), (34, 37, 45, 43), (24, 26, 42, 40), (36, 25, 41, 44), (46, 47, 53, 52, 51, 50, 49, 48), (29, 28, 50, 51), (27, 26, 48, 49), (24, 25, 47, 46), (25, 31, 53, 47), (30, 29, 51, 52), (28, 27, 49, 50), (26, 24, 46, 48), (54, 67, 66), (55, 67, 69), (54, 66, 71), (54, 71, 73), (54, 73, 70), (55, 69, 76), (56, 68, 78), (57, 72, 80), (58, 74, 82), (59, 75, 84), (55, 76, 79), (56, 78, 81), (57, 80, 83), (58, 82, 85), (59, 84, 77), (60, 86, 91), (61, 87, 93), (62, 88, 94), (63, 89, 95), (64, 90, 92), (92, 95, 65), (92, 90, 95), (90, 63, 95), (95, 94, 65), (95, 89, 94), (89, 62, 94), (94, 93, 65), (94, 88, 93), (88, 61, 93), (93, 91, 65), (93, 87, 91), (87, 60, 91), (91, 92, 65), (91, 86, 92), (86, 64, 92), (77, 90, 64), (77, 84, 90), (84, 63, 90), (85, 89, 63), (85, 82, 89), (82, 62, 89), (83, 88, 62), (83, 80, 88), (80, 61, 88), (81, 87, 61), (81, 78, 87), (78, 60, 87), (79, 86, 60), (79, 76, 86), (76, 64, 86), (84, 85, 63), (84, 75, 85), (75, 58, 85), (82, 83, 62), (82, 74, 83), (74, 57, 83), (80, 81, 61), (80, 72, 81), (72, 56, 81), (78, 79, 60), (78, 68, 79), (68, 55, 79), (76, 77, 64), (76, 69, 77), (69, 59, 77), (70, 75, 59), (70, 73, 75), (73, 58, 75), (73, 74, 58), (73, 71, 74), (71, 57, 74), (71, 72, 57), (71, 66, 72), (66, 56, 72), (69, 70, 59), (69, 67, 70), (67, 54, 70), (66, 68, 56), (66, 67, 68), (67, 55, 68), (7, 5, 102, 98), (3, 1, 103, 101), (1, 15, 100, 103), (11, 9, 99, 96), (5, 3, 101, 102), (15, 13, 97, 100), (9, 7, 98, 99), (13, 11, 96, 97), (21, 20, 108, 104), (19, 18, 109, 105), (16, 17, 110, 106), (17, 23, 111, 110), (22, 21, 104, 107), (20, 19, 105, 108), (18, 16, 106, 109), (23, 22, 107, 111)])
_uv = me_cylinder.uv_layers.new(name='UVMap')
_uv.uv.foreach_set('vector', [0.5512, 0.2452, 0.5513, 0.2443, 0.5516, 0.2443, 0.5516, 0.2452, 0.5516, 0.2452, 0.5516, 0.2443, 0.552, 0.2443, 0.5522, 0.2452, 0.5532, 0.2451, 0.5537, 0.2444, 0.5536, 0.2443, 0.5536, 0.2452, 0.5536, 0.2452, 0.5536, 0.2443, 0.5542, 0.2444, 0.5541, 0.2452, 0.5532, 0.2391, 0.5531, 0.24, 0.5528, 0.24, 0.5528, 0.2391, 0.5528, 0.2391, 0.5528, 0.24, 0.5524, 0.24, 0.5522, 0.2391, 0.5526, 0.2407, 0.5529, 0.2407, 0.5525, 0.2415, 0.5525, 0.2414, 0.5553, 0.2395, 0.5553, 0.2405, 0.555, 0.2405, 0.5549, 0.2395, 0.5549, 0.2395, 0.555, 0.2405, 0.5547, 0.2405, 0.5544, 0.2396, 0.5512, 0.2449, 0.5509, 0.2452, 0.5503, 0.2452, 0.5499, 0.245, 0.5499, 0.2448, 0.5502, 0.2445, 0.5508, 0.2445, 0.5511, 0.2446, 0.5524, 0.2435, 0.5527, 0.2433, 0.5527, 0.2439, 0.5525, 0.2439, 0.5544, 0.2438, 0.5541, 0.2438, 0.5537, 0.2431, 0.5538, 0.243, 0.5556, 0.2411, 0.5558, 0.2411, 0.5556, 0.2419, 0.5553, 0.2419, 0.5519, 0.2436, 0.5517, 0.2436, 0.5514, 0.2428, 0.5516, 0.2428, 0.5529, 0.2407, 0.5531, 0.2407, 0.5527, 0.2415, 0.5525, 0.2415, 0.5554, 0.2411, 0.5556, 0.2411, 0.5553, 0.2419, 0.5553, 0.2419, 0.5553, 0.2412, 0.5554, 0.2411, 0.5553, 0.2419, 0.555, 0.242, 0.5541, 0.2438, 0.5539, 0.2438, 0.5536, 0.243, 0.5537, 0.2431, 0.5554, 0.244, 0.5555, 0.2445, 0.5553, 0.2452, 0.5553, 0.245, 0.5535, 0.2415, 0.5534, 0.2409, 0.5533, 0.2411, 0.5536, 0.2412, 0.5501, 0.2439, 0.5504, 0.2438, 0.5505, 0.2441, 0.5502, 0.2442, 0.5551, 0.244, 0.5554, 0.2445, 0.5554, 0.244, 0.5553, 0.2445, 0.5524, 0.2434, 0.5524, 0.2435, 0.5525, 0.2439, 0.5524, 0.2441, 0.5538, 0.2415, 0.5535, 0.2415, 0.5536, 0.2412, 0.5537, 0.2409, 0.5502, 0.2436, 0.5499, 0.2435, 0.5499, 0.2428, 0.5503, 0.2432, 0.5554, 0.2445, 0.5554, 0.2439, 0.5555, 0.2445, 0.5554, 0.244, 0.555, 0.2432, 0.5552, 0.2429, 0.5554, 0.2439, 0.5554, 0.2445, 0.5498, 0.2425, 0.5498, 0.2422, 0.5499, 0.2432, 0.5498, 0.2436, 0.5535, 0.2422, 0.5533, 0.2422, 0.5535, 0.2415, 0.5538, 0.2415, 0.551, 0.2436, 0.5512, 0.2437, 0.5508, 0.2445, 0.5508, 0.2444, 0.5548, 0.243, 0.555, 0.2432, 0.5554, 0.2445, 0.5551, 0.244, 0.5498, 0.2452, 0.5497, 0.2452, 0.5497, 0.2441, 0.5499, 0.2442, 0.5533, 0.2422, 0.5532, 0.2419, 0.5534, 0.2409, 0.5535, 0.2415, 0.5523, 0.2425, 0.5525, 0.2424, 0.5527, 0.2433, 0.5524, 0.2435, 0.5508, 0.2442, 0.5501, 0.2445, 0.5502, 0.2442, 0.5505, 0.2441, 0.5499, 0.2428, 0.5505, 0.2431, 0.5503, 0.2432, 0.5503, 0.2432, 0.5552, 0.2439, 0.5551, 0.244, 0.5545, 0.2449, 0.5544, 0.2445, 0.5501, 0.2422, 0.5504, 0.2419, 0.5505, 0.2426, 0.5501, 0.2428, 0.5504, 0.2438, 0.5508, 0.2436, 0.5508, 0.2441, 0.5505, 0.2441, 0.5551, 0.244, 0.5553, 0.2445, 0.5547, 0.2447, 0.5545, 0.2449, 0.5525, 0.2452, 0.5523, 0.2445, 0.5522, 0.2446, 0.5522, 0.2448, 0.5524, 0.2444, 0.5525, 0.2445, 0.5524, 0.2449, 0.5524, 0.2443, 0.5525, 0.2439, 0.5527, 0.2439, 0.5525, 0.2445, 0.5524, 0.2444, 0.5536, 0.2412, 0.5533, 0.2411, 0.5534, 0.2405, 0.5533, 0.24, 0.5506, 0.2423, 0.5507, 0.2425, 0.5507, 0.2428, 0.5505, 0.2436, 0.5507, 0.2425, 0.5507, 0.242, 0.5508, 0.243, 0.5507, 0.2428, 0.55, 0.2421, 0.55, 0.242, 0.5501, 0.2424, 0.55, 0.2428, 0.5537, 0.2409, 0.5536, 0.2412, 0.5533, 0.24, 0.5535, 0.2404, 0.5505, 0.242, 0.5506, 0.2423, 0.5505, 0.2436, 0.5506, 0.2427, 0.3095, 0.1941, 0.3102, 0.1952, 0.3086, 0.1952, 0.3107, 0.1961, 0.3102, 0.1952, 0.3114, 0.1947, 0.3095, 0.1941, 0.3086, 0.1952, 0.3082, 0.1938, 0.3095, 0.1941, 0.3082, 0.1938, 0.3096, 0.1931, 0.304, 0.1967, 0.3052, 0.1971, 0.3043, 0.1978, 0.3111, 0.1962, 0.311, 0.1976, 0.3104, 0.1967, 0.31, 0.1971, 0.3099, 0.1984, 0.3094, 0.1977, 0.3082, 0.1985, 0.3087, 0.1995, 0.3078, 0.1993, 0.3087, 0.1962, 0.3086, 0.1973, 0.3079, 0.1965, 0.3109, 0.1991, 0.3111, 0.1998, 0.3103, 0.1995, 0.31, 0.1997, 0.3095, 0.2003, 0.3093, 0.1992, 0.31, 0.1971, 0.3094, 0.1977, 0.3096, 0.1962, 0.3082, 0.1985, 0.3078, 0.1993, 0.3076, 0.1978, 0.304, 0.1986, 0.3037, 0.1995, 0.3037, 0.198, 0.3109, 0.1991, 0.3103, 0.1995, 0.3103, 0.1988, 0.303, 0.1935, 0.3041, 0.1926, 0.304, 0.1938, 0.3066, 0.1967, 0.3066, 0.1979, 0.306, 0.1975, 0.306, 0.1974, 0.3052, 0.198, 0.3054, 0.1967, 0.3073, 0.1935, 0.3073, 0.1948, 0.3063, 0.1939, 0.3052, 0.1921, 0.3063, 0.1929, 0.3052, 0.1931, 0.3052, 0.1931, 0.3063, 0.1939, 0.3052, 0.1942, 0.3052, 0.1931, 0.3063, 0.1929, 0.3063, 0.1939, 0.3063, 0.1929, 0.3073, 0.1935, 0.3063, 0.1939, 0.3063, 0.1939, 0.3058, 0.1951, 0.3052, 0.1942, 0.3063, 0.1939, 0.3073, 0.1948, 0.3058, 0.1951, 0.3073, 0.1948, 0.3061, 0.1957, 0.3058, 0.1951, 0.3058, 0.1951, 0.3044, 0.1953, 0.3052, 0.1942, 0.3058, 0.1951, 0.3052, 0.1964, 0.3044, 0.1953, 0.3052, 0.1964, 0.3041, 0.196, 0.3044, 0.1953, 0.3044, 0.1953, 0.304, 0.1938, 0.3052, 0.1942, 0.3044, 0.1953, 0.3037, 0.1946, 0.304, 0.1938, 0.3037, 0.1946, 0.303, 0.1935, 0.304, 0.1938, 0.304, 0.1938, 0.3052, 0.1931, 0.3052, 0.1942, 0.304, 0.1938, 0.3041, 0.1926, 0.3052, 0.1931, 0.3041, 0.1926, 0.3052, 0.1921, 0.3052, 0.1931, 0.3067, 0.1925, 0.3063, 0.1929, 0.3052, 0.1921, 0.3067, 0.1925, 0.3073, 0.1928, 0.3063, 0.1929, 0.3073, 0.1928, 0.3073, 0.1935, 0.3063, 0.1929, 0.3037, 0.198, 0.3029, 0.1988, 0.3029, 0.1975, 0.3037, 0.198, 0.3037, 0.1995, 0.3029, 0.1988, 0.3073, 0.1956, 0.3061, 0.1957, 0.3073, 0.1948, 0.306, 0.1984, 0.3052, 0.198, 0.306, 0.1974, 0.3076, 0.1978, 0.3078, 0.1993, 0.3073, 0.1986, 0.3045, 0.1967, 0.3041, 0.196, 0.3052, 0.1964, 0.3032, 0.1957, 0.3037, 0.1946, 0.3041, 0.196, 0.3032, 0.1957, 0.3029, 0.1941, 0.3037, 0.1946, 0.3029, 0.1941, 0.303, 0.1935, 0.3037, 0.1946, 0.3032, 0.1927, 0.3041, 0.1926, 0.303, 0.1935, 0.3093, 0.1992, 0.3095, 0.2003, 0.3088, 0.1995, 0.3046, 0.1919, 0.3052, 0.1921, 0.3041, 0.1926, 0.3033, 0.1967, 0.3037, 0.198, 0.3029, 0.1975, 0.3033, 0.1967, 0.304, 0.1974, 0.3037, 0.198, 0.3108, 0.1925, 0.3097, 0.1921, 0.3105, 0.1919, 0.3073, 0.1956, 0.306, 0.1966, 0.3061, 0.1957, 0.3079, 0.1965, 0.3086, 0.1973, 0.3076, 0.1978, 0.3086, 0.1973, 0.3082, 0.1985, 0.3076, 0.1978, 0.3045, 0.1967, 0.3032, 0.1957, 0.3041, 0.196, 0.3078, 0.1993, 0.3087, 0.1995, 0.3085, 0.2004, 0.3074, 0.1946, 0.3082, 0.1958, 0.3073, 0.1955, 0.3094, 0.1977, 0.3093, 0.1992, 0.3087, 0.1983, 0.3094, 0.1977, 0.3099, 0.1984, 0.3093, 0.1992, 0.3099, 0.1984, 0.31, 0.1997, 0.3093, 0.1992, 0.3104, 0.1967, 0.3103, 0.1988, 0.31, 0.1973, 0.3104, 0.1967, 0.311, 0.1976, 0.3103, 0.1988, 0.311, 0.1976, 0.3109, 0.1991, 0.3103, 0.1988, 0.3107, 0.1934, 0.3108, 0.1925, 0.3114, 0.1932, 0.3043, 0.1978, 0.3052, 0.1971, 0.3052, 0.1983, 0.3096, 0.1931, 0.3097, 0.1921, 0.3108, 0.1925, 0.3096, 0.1931, 0.3084, 0.1926, 0.3097, 0.1921, 0.3096, 0.1931, 0.3082, 0.1938, 0.3084, 0.1926, 0.3082, 0.1938, 0.3073, 0.1934, 0.3084, 0.1926, 0.3082, 0.1938, 0.3074, 0.1946, 0.3073, 0.1934, 0.3082, 0.1938, 0.3086, 0.1952, 0.3074, 0.1946, 0.3086, 0.1952, 0.3082, 0.1958, 0.3074, 0.1946, 0.3114, 0.1947, 0.3107, 0.1934, 0.3114, 0.1932, 0.3114, 0.1947, 0.3102, 0.1952, 0.3107, 0.1934, 0.3102, 0.1952, 0.3095, 0.1941, 0.3107, 0.1934, 0.3086, 0.1952, 0.3094, 0.1962, 0.3082, 0.1958, 0.3086, 0.1952, 0.3102, 0.1952, 0.3094, 0.1962, 0.3102, 0.1952, 0.3107, 0.1961, 0.3094, 0.1962, 0.552, 0.2442, 0.552, 0.2443, 0.5519, 0.2436, 0.5521, 0.2435, 0.5516, 0.2443, 0.5513, 0.2443, 0.5515, 0.2436, 0.5517, 0.2436, 0.5547, 0.2405, 0.555, 0.2405, 0.5556, 0.2411, 0.5554, 0.2411, 0.5528, 0.24, 0.5531, 0.24, 0.5531, 0.2407, 0.5529, 0.2407, 0.552, 0.2443, 0.5516, 0.2443, 0.5517, 0.2436, 0.5519, 0.2436, 0.555, 0.2405, 0.5553, 0.2405, 0.5558, 0.2411, 0.5556, 0.2411, 0.5542, 0.2444, 0.5536, 0.2443, 0.5541, 0.2438, 0.5544, 0.2438, 0.5524, 0.24, 0.5528, 0.24, 0.5529, 0.2407, 0.5526, 0.2407, 0.5525, 0.2415, 0.5527, 0.2415, 0.5525, 0.2424, 0.5523, 0.2425, 0.5517, 0.2428, 0.5516, 0.2428, 0.5512, 0.2417, 0.5514, 0.242, 0.555, 0.242, 0.5553, 0.2419, 0.5548, 0.243, 0.5547, 0.243, 0.5553, 0.2419, 0.5553, 0.2419, 0.555, 0.2432, 0.5548, 0.243, 0.5508, 0.2427, 0.5511, 0.2427, 0.5512, 0.2437, 0.551, 0.2436, 0.5538, 0.243, 0.5537, 0.2431, 0.5533, 0.2422, 0.5535, 0.2422, 0.5516, 0.2428, 0.5514, 0.2428, 0.5512, 0.2419, 0.5512, 0.2417, 0.5553, 0.2419, 0.5556, 0.2419, 0.5552, 0.2429, 0.555, 0.2432])
me_cylinder.use_remesh_preserve_volume = False
me_cylinder.use_remesh_preserve_attributes = False
me_cylinder.use_mirror_vertex_groups = False
me_cylinder.update()

# ---- objects
ob_agac3_lod2 = bpy.data.objects.new('agac3_LOD2', me_cylinder_002)
ob_agac3_lod1 = bpy.data.objects.new('agac3_LOD1', me_cylinder_001)
ob_agac3_lod0 = bpy.data.objects.new('agac3_LOD0', me_cylinder)

# ---- transforms, parenting, visibility, modifiers, constraints
ob_agac3_lod2.location = (0.0, 0.0, 0.0)
ob_agac3_lod2.rotation_euler = (1.571, -0.0, 0.0)
ob_agac3_lod2.lineart.crease_threshold = 0.0
_m = ob_agac3_lod2.modifiers.new('DecimateMod', 'DECIMATE')
_m.ratio = 0.2
_m.use_collapse_triangulate = True
ob_agac3_lod1.location = (0.0, 0.0, 0.0)
ob_agac3_lod1.rotation_euler = (1.571, -0.0, 0.0)
ob_agac3_lod1.lineart.crease_threshold = 0.0
_m = ob_agac3_lod1.modifiers.new('DecimateMod', 'DECIMATE')
_m.ratio = 0.6
_m.use_collapse_triangulate = True
ob_agac3_lod0.location = (0.0, 0.0, 0.0)
ob_agac3_lod0.rotation_euler = (1.571, -0.0, 0.0)
ob_agac3_lod0.lineart.crease_threshold = 0.0

# ---- collection membership
col_collection_1.objects.link(ob_agac3_lod2)
col_collection_1.objects.link(ob_agac3_lod1)
col_collection_1.objects.link(ob_agac3_lod0)

# ---- scene / render settings (as saved in the file)
scene.frame_start = 1; scene.frame_end = 250; scene.frame_set(1)
scene.render.engine = 'CYCLES'
scene.render.resolution_percentage = 50
scene.render.dither_intensity = 0.0
scene.cycles.use_denoising = False
scene.cycles.samples = 128
scene.cycles.sampling_pattern = 'TABULATED_SOBOL'
scene.cycles.light_sampling_threshold = 0.0
scene.cycles.use_adaptive_sampling = False
scene.cycles.use_light_tree = False
scene.cycles.blur_glossy = 0.0
scene.cycles.sample_clamp_indirect = 0.0
scene.view_settings.view_transform = 'Standard'
bpy.context.view_layer.update()

# ---- added for rendering (the .blend has no active camera and no usable light): camera, sun
cam_auto = bpy.data.cameras.new('AutoCamera')
cam_auto.lens = 50.0
cam_auto.sensor_width = 36.0
cam_auto.clip_end = 1000.0
ob_auto_camera = bpy.data.objects.new('AutoCamera', cam_auto)
scene.collection.objects.link(ob_auto_camera)
ob_auto_camera.location = (51.5465, -82.0785, 43.3278)
ob_auto_camera.rotation_euler = (1.09748, -7.21219e-08, 0.694738)
scene.camera = ob_auto_camera
light_auto_sun = bpy.data.lights.new('AutoSun', 'SUN')
light_auto_sun.energy = 3.0
light_auto_sun.angle = 0.0523599
ob_auto_sun = bpy.data.objects.new('AutoSun', light_auto_sun)
scene.collection.objects.link(ob_auto_sun)
ob_auto_sun.rotation_euler = (0.872665, 0.174533, 0.523599)
bpy.context.view_layer.update()
